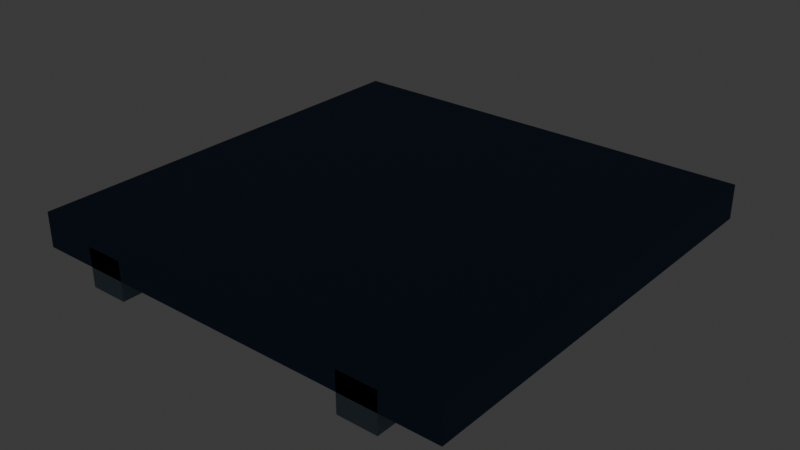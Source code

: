 # Source: source.blend  (saved by Blender 5.2.44; exported with 4.5.12 LTS)
import bpy
from mathutils import Matrix  # noqa: F401  (used for matrix-valued properties, if any)

bpy.ops.wm.read_factory_settings(use_empty=True)
scene = bpy.context.scene
scene.name = 'Scene'

# ---- collections
col_collection = bpy.data.collections.new('Collection'); scene.collection.children.link(col_collection)
col_terrain_grass_flat = bpy.data.collections.new('terrain-grass-flat'); scene.collection.children.link(col_terrain_grass_flat)
col_terrain_grass_block = bpy.data.collections.new('terrain-grass-block'); scene.collection.children.link(col_terrain_grass_block)
col_terrain_grass_edge = bpy.data.collections.new('terrain-grass-edge'); scene.collection.children.link(col_terrain_grass_edge)
col_terrain_grass_outer_corner = bpy.data.collections.new('terrain-grass-outer-corner'); scene.collection.children.link(col_terrain_grass_outer_corner)
col_terrain_grass_inner_corner = bpy.data.collections.new('terrain-grass-inner-corner'); scene.collection.children.link(col_terrain_grass_inner_corner)
col_terrain_grass_slope = bpy.data.collections.new('terrain-grass-slope'); scene.collection.children.link(col_terrain_grass_slope)
col_terrain_grass_stairs = bpy.data.collections.new('terrain-grass-stairs'); scene.collection.children.link(col_terrain_grass_stairs)
col_terrain_grass_pillar = bpy.data.collections.new('terrain-grass-pillar'); scene.collection.children.link(col_terrain_grass_pillar)
col_terrain_soil_flat = bpy.data.collections.new('terrain-soil-flat'); scene.collection.children.link(col_terrain_soil_flat)
col_terrain_soil_block = bpy.data.collections.new('terrain-soil-block'); scene.collection.children.link(col_terrain_soil_block)
col_terrain_soil_edge = bpy.data.collections.new('terrain-soil-edge'); scene.collection.children.link(col_terrain_soil_edge)
col_terrain_soil_outer_corner = bpy.data.collections.new('terrain-soil-outer-corner'); scene.collection.children.link(col_terrain_soil_outer_corner)
col_terrain_soil_inner_corner = bpy.data.collections.new('terrain-soil-inner-corner'); scene.collection.children.link(col_terrain_soil_inner_corner)
col_terrain_soil_slope = bpy.data.collections.new('terrain-soil-slope'); scene.collection.children.link(col_terrain_soil_slope)
col_terrain_soil_stairs = bpy.data.collections.new('terrain-soil-stairs'); scene.collection.children.link(col_terrain_soil_stairs)
col_terrain_soil_pillar = bpy.data.collections.new('terrain-soil-pillar'); scene.collection.children.link(col_terrain_soil_pillar)
col_terrain_sand_flat = bpy.data.collections.new('terrain-sand-flat'); scene.collection.children.link(col_terrain_sand_flat)
col_terrain_sand_block = bpy.data.collections.new('terrain-sand-block'); scene.collection.children.link(col_terrain_sand_block)
col_terrain_sand_edge = bpy.data.collections.new('terrain-sand-edge'); scene.collection.children.link(col_terrain_sand_edge)
col_terrain_sand_outer_corner = bpy.data.collections.new('terrain-sand-outer-corner'); scene.collection.children.link(col_terrain_sand_outer_corner)
col_terrain_sand_inner_corner = bpy.data.collections.new('terrain-sand-inner-corner'); scene.collection.children.link(col_terrain_sand_inner_corner)
col_terrain_sand_slope = bpy.data.collections.new('terrain-sand-slope'); scene.collection.children.link(col_terrain_sand_slope)
col_terrain_sand_stairs = bpy.data.collections.new('terrain-sand-stairs'); scene.collection.children.link(col_terrain_sand_stairs)
col_terrain_sand_pillar = bpy.data.collections.new('terrain-sand-pillar'); scene.collection.children.link(col_terrain_sand_pillar)
col_terrain_rock_flat = bpy.data.collections.new('terrain-rock-flat'); scene.collection.children.link(col_terrain_rock_flat)
col_terrain_rock_block = bpy.data.collections.new('terrain-rock-block'); scene.collection.children.link(col_terrain_rock_block)
col_terrain_rock_edge = bpy.data.collections.new('terrain-rock-edge'); scene.collection.children.link(col_terrain_rock_edge)
col_terrain_rock_outer_corner = bpy.data.collections.new('terrain-rock-outer-corner'); scene.collection.children.link(col_terrain_rock_outer_corner)
col_terrain_rock_inner_corner = bpy.data.collections.new('terrain-rock-inner-corner'); scene.collection.children.link(col_terrain_rock_inner_corner)
col_terrain_rock_slope = bpy.data.collections.new('terrain-rock-slope'); scene.collection.children.link(col_terrain_rock_slope)
col_terrain_rock_stairs = bpy.data.collections.new('terrain-rock-stairs'); scene.collection.children.link(col_terrain_rock_stairs)
col_terrain_rock_pillar = bpy.data.collections.new('terrain-rock-pillar'); scene.collection.children.link(col_terrain_rock_pillar)
col_terrain_snow_flat = bpy.data.collections.new('terrain-snow-flat'); scene.collection.children.link(col_terrain_snow_flat)
col_terrain_snow_block = bpy.data.collections.new('terrain-snow-block'); scene.collection.children.link(col_terrain_snow_block)
col_terrain_snow_edge = bpy.data.collections.new('terrain-snow-edge'); scene.collection.children.link(col_terrain_snow_edge)
col_terrain_snow_outer_corner = bpy.data.collections.new('terrain-snow-outer-corner'); scene.collection.children.link(col_terrain_snow_outer_corner)
col_terrain_snow_inner_corner = bpy.data.collections.new('terrain-snow-inner-corner'); scene.collection.children.link(col_terrain_snow_inner_corner)
col_terrain_snow_slope = bpy.data.collections.new('terrain-snow-slope'); scene.collection.children.link(col_terrain_snow_slope)
col_terrain_snow_stairs = bpy.data.collections.new('terrain-snow-stairs'); scene.collection.children.link(col_terrain_snow_stairs)
col_terrain_snow_pillar = bpy.data.collections.new('terrain-snow-pillar'); scene.collection.children.link(col_terrain_snow_pillar)
col_terrain_metal_flat = bpy.data.collections.new('terrain-metal-flat'); scene.collection.children.link(col_terrain_metal_flat)
col_terrain_metal_block = bpy.data.collections.new('terrain-metal-block'); scene.collection.children.link(col_terrain_metal_block)
col_terrain_metal_edge = bpy.data.collections.new('terrain-metal-edge'); scene.collection.children.link(col_terrain_metal_edge)
col_terrain_metal_outer_corner = bpy.data.collections.new('terrain-metal-outer-corner'); scene.collection.children.link(col_terrain_metal_outer_corner)
col_terrain_metal_inner_corner = bpy.data.collections.new('terrain-metal-inner-corner'); scene.collection.children.link(col_terrain_metal_inner_corner)
col_terrain_metal_slope = bpy.data.collections.new('terrain-metal-slope'); scene.collection.children.link(col_terrain_metal_slope)
col_terrain_metal_stairs = bpy.data.collections.new('terrain-metal-stairs'); scene.collection.children.link(col_terrain_metal_stairs)
col_terrain_metal_pillar = bpy.data.collections.new('terrain-metal-pillar'); scene.collection.children.link(col_terrain_metal_pillar)
col_terrain_water_deep = bpy.data.collections.new('terrain-water-deep'); scene.collection.children.link(col_terrain_water_deep)
col_terrain_water_shallow = bpy.data.collections.new('terrain-water-shallow'); scene.collection.children.link(col_terrain_water_shallow)
col_terrain_water_shore = bpy.data.collections.new('terrain-water-shore'); scene.collection.children.link(col_terrain_water_shore)
col_terrain_water_corner = bpy.data.collections.new('terrain-water-corner'); scene.collection.children.link(col_terrain_water_corner)
col_terrain_water_inlet = bpy.data.collections.new('terrain-water-inlet'); scene.collection.children.link(col_terrain_water_inlet)
col_terrain_river_straight = bpy.data.collections.new('terrain-river-straight'); scene.collection.children.link(col_terrain_river_straight)
col_terrain_river_bend = bpy.data.collections.new('terrain-river-bend'); scene.collection.children.link(col_terrain_river_bend)
col_terrain_river_fork = bpy.data.collections.new('terrain-river-fork'); scene.collection.children.link(col_terrain_river_fork)
col_terrain_canal_straight = bpy.data.collections.new('terrain-canal-straight'); scene.collection.children.link(col_terrain_canal_straight)
col_terrain_canal_lock = bpy.data.collections.new('terrain-canal-lock'); scene.collection.children.link(col_terrain_canal_lock)
col_terrain_waterfall = bpy.data.collections.new('terrain-waterfall'); scene.collection.children.link(col_terrain_waterfall)
col_terrain_lava_flat = bpy.data.collections.new('terrain-lava-flat'); scene.collection.children.link(col_terrain_lava_flat)
col_terrain_lava_edge = bpy.data.collections.new('terrain-lava-edge'); scene.collection.children.link(col_terrain_lava_edge)
col_terrain_path_straight = bpy.data.collections.new('terrain-path-straight'); scene.collection.children.link(col_terrain_path_straight)
col_terrain_path_corner = bpy.data.collections.new('terrain-path-corner'); scene.collection.children.link(col_terrain_path_corner)
col_terrain_path_t_junction = bpy.data.collections.new('terrain-path-t-junction'); scene.collection.children.link(col_terrain_path_t_junction)
col_terrain_path_cross = bpy.data.collections.new('terrain-path-cross'); scene.collection.children.link(col_terrain_path_cross)
col_terrain_path_end = bpy.data.collections.new('terrain-path-end'); scene.collection.children.link(col_terrain_path_end)
col_terrain_road_straight = bpy.data.collections.new('terrain-road-straight'); scene.collection.children.link(col_terrain_road_straight)
col_terrain_road_corner = bpy.data.collections.new('terrain-road-corner'); scene.collection.children.link(col_terrain_road_corner)
col_terrain_road_t_junction = bpy.data.collections.new('terrain-road-t-junction'); scene.collection.children.link(col_terrain_road_t_junction)
col_terrain_road_cross = bpy.data.collections.new('terrain-road-cross'); scene.collection.children.link(col_terrain_road_cross)
col_terrain_road_end = bpy.data.collections.new('terrain-road-end'); scene.collection.children.link(col_terrain_road_end)
col_terrain_cobble_straight = bpy.data.collections.new('terrain-cobble-straight'); scene.collection.children.link(col_terrain_cobble_straight)
col_terrain_cobble_corner = bpy.data.collections.new('terrain-cobble-corner'); scene.collection.children.link(col_terrain_cobble_corner)
col_terrain_cobble_t_junction = bpy.data.collections.new('terrain-cobble-t-junction'); scene.collection.children.link(col_terrain_cobble_t_junction)
col_terrain_cobble_cross = bpy.data.collections.new('terrain-cobble-cross'); scene.collection.children.link(col_terrain_cobble_cross)
col_terrain_cobble_end = bpy.data.collections.new('terrain-cobble-end'); scene.collection.children.link(col_terrain_cobble_end)
col_terrain_bridge_wood = bpy.data.collections.new('terrain-bridge-wood'); scene.collection.children.link(col_terrain_bridge_wood)
col_terrain_bridge_stone = bpy.data.collections.new('terrain-bridge-stone'); scene.collection.children.link(col_terrain_bridge_stone)
col_terrain_bridge_metal = bpy.data.collections.new('terrain-bridge-metal'); scene.collection.children.link(col_terrain_bridge_metal)
col_terrain_bridge_ramp = bpy.data.collections.new('terrain-bridge-ramp'); scene.collection.children.link(col_terrain_bridge_ramp)
col_architecture_village_floor = bpy.data.collections.new('architecture-village-floor'); scene.collection.children.link(col_architecture_village_floor)
col_architecture_village_ceiling = bpy.data.collections.new('architecture-village-ceiling'); scene.collection.children.link(col_architecture_village_ceiling)
col_architecture_village_wall = bpy.data.collections.new('architecture-village-wall'); scene.collection.children.link(col_architecture_village_wall)
col_architecture_village_window_wall = bpy.data.collections.new('architecture-village-window-wall'); scene.collection.children.link(col_architecture_village_window_wall)
col_architecture_village_door_wall = bpy.data.collections.new('architecture-village-door-wall'); scene.collection.children.link(col_architecture_village_door_wall)
col_architecture_village_outer_corner = bpy.data.collections.new('architecture-village-outer-corner'); scene.collection.children.link(col_architecture_village_outer_corner)
col_architecture_village_inner_corner = bpy.data.collections.new('architecture-village-inner-corner'); scene.collection.children.link(col_architecture_village_inner_corner)
col_architecture_village_pillar = bpy.data.collections.new('architecture-village-pillar'); scene.collection.children.link(col_architecture_village_pillar)
col_architecture_village_beam = bpy.data.collections.new('architecture-village-beam'); scene.collection.children.link(col_architecture_village_beam)
col_architecture_village_door = bpy.data.collections.new('architecture-village-door'); scene.collection.children.link(col_architecture_village_door)
col_architecture_village_window = bpy.data.collections.new('architecture-village-window'); scene.collection.children.link(col_architecture_village_window)
col_architecture_village_stairs = bpy.data.collections.new('architecture-village-stairs'); scene.collection.children.link(col_architecture_village_stairs)
col_architecture_village_ramp = bpy.data.collections.new('architecture-village-ramp'); scene.collection.children.link(col_architecture_village_ramp)
col_architecture_village_rail = bpy.data.collections.new('architecture-village-rail'); scene.collection.children.link(col_architecture_village_rail)
col_architecture_village_rail_corner = bpy.data.collections.new('architecture-village-rail-corner'); scene.collection.children.link(col_architecture_village_rail_corner)
col_architecture_village_balcony = bpy.data.collections.new('architecture-village-balcony'); scene.collection.children.link(col_architecture_village_balcony)
col_architecture_village_roof = bpy.data.collections.new('architecture-village-roof'); scene.collection.children.link(col_architecture_village_roof)
col_architecture_village_roof_corner = bpy.data.collections.new('architecture-village-roof-corner'); scene.collection.children.link(col_architecture_village_roof_corner)
col_architecture_village_ridge = bpy.data.collections.new('architecture-village-ridge'); scene.collection.children.link(col_architecture_village_ridge)
col_architecture_village_gable = bpy.data.collections.new('architecture-village-gable'); scene.collection.children.link(col_architecture_village_gable)
col_architecture_village_arch = bpy.data.collections.new('architecture-village-arch'); scene.collection.children.link(col_architecture_village_arch)
col_architecture_village_chimney = bpy.data.collections.new('architecture-village-chimney'); scene.collection.children.link(col_architecture_village_chimney)
col_architecture_village_awning = bpy.data.collections.new('architecture-village-awning'); scene.collection.children.link(col_architecture_village_awning)
col_architecture_village_fence = bpy.data.collections.new('architecture-village-fence'); scene.collection.children.link(col_architecture_village_fence)
col_architecture_city_floor = bpy.data.collections.new('architecture-city-floor'); scene.collection.children.link(col_architecture_city_floor)
col_architecture_city_ceiling = bpy.data.collections.new('architecture-city-ceiling'); scene.collection.children.link(col_architecture_city_ceiling)
col_architecture_city_wall = bpy.data.collections.new('architecture-city-wall'); scene.collection.children.link(col_architecture_city_wall)
col_architecture_city_window_wall = bpy.data.collections.new('architecture-city-window-wall'); scene.collection.children.link(col_architecture_city_window_wall)
col_architecture_city_door_wall = bpy.data.collections.new('architecture-city-door-wall'); scene.collection.children.link(col_architecture_city_door_wall)
col_architecture_city_outer_corner = bpy.data.collections.new('architecture-city-outer-corner'); scene.collection.children.link(col_architecture_city_outer_corner)
col_architecture_city_inner_corner = bpy.data.collections.new('architecture-city-inner-corner'); scene.collection.children.link(col_architecture_city_inner_corner)
col_architecture_city_pillar = bpy.data.collections.new('architecture-city-pillar'); scene.collection.children.link(col_architecture_city_pillar)
col_architecture_city_beam = bpy.data.collections.new('architecture-city-beam'); scene.collection.children.link(col_architecture_city_beam)
col_architecture_city_door = bpy.data.collections.new('architecture-city-door'); scene.collection.children.link(col_architecture_city_door)
col_architecture_city_window = bpy.data.collections.new('architecture-city-window'); scene.collection.children.link(col_architecture_city_window)
col_architecture_city_stairs = bpy.data.collections.new('architecture-city-stairs'); scene.collection.children.link(col_architecture_city_stairs)
col_architecture_city_ramp = bpy.data.collections.new('architecture-city-ramp'); scene.collection.children.link(col_architecture_city_ramp)
col_architecture_city_rail = bpy.data.collections.new('architecture-city-rail'); scene.collection.children.link(col_architecture_city_rail)
col_architecture_city_rail_corner = bpy.data.collections.new('architecture-city-rail-corner'); scene.collection.children.link(col_architecture_city_rail_corner)
col_architecture_city_balcony = bpy.data.collections.new('architecture-city-balcony'); scene.collection.children.link(col_architecture_city_balcony)
col_architecture_city_roof = bpy.data.collections.new('architecture-city-roof'); scene.collection.children.link(col_architecture_city_roof)
col_architecture_city_roof_corner = bpy.data.collections.new('architecture-city-roof-corner'); scene.collection.children.link(col_architecture_city_roof_corner)
col_architecture_city_ridge = bpy.data.collections.new('architecture-city-ridge'); scene.collection.children.link(col_architecture_city_ridge)
col_architecture_city_gable = bpy.data.collections.new('architecture-city-gable'); scene.collection.children.link(col_architecture_city_gable)
col_architecture_city_arch = bpy.data.collections.new('architecture-city-arch'); scene.collection.children.link(col_architecture_city_arch)
col_architecture_city_chimney = bpy.data.collections.new('architecture-city-chimney'); scene.collection.children.link(col_architecture_city_chimney)
col_architecture_city_awning = bpy.data.collections.new('architecture-city-awning'); scene.collection.children.link(col_architecture_city_awning)
col_architecture_city_fence = bpy.data.collections.new('architecture-city-fence'); scene.collection.children.link(col_architecture_city_fence)
col_architecture_scifi_floor = bpy.data.collections.new('architecture-scifi-floor'); scene.collection.children.link(col_architecture_scifi_floor)
col_architecture_scifi_ceiling = bpy.data.collections.new('architecture-scifi-ceiling'); scene.collection.children.link(col_architecture_scifi_ceiling)

# ---- materials (node trees are filled in below, after node groups)
mat_poly_surface = bpy.data.materials.new('poly.surface')
mat_poly_metal = bpy.data.materials.new('poly.metal')
mat_poly_glass = bpy.data.materials.new('poly.glass')
mat_poly_light = bpy.data.materials.new('poly.light')

# ---- material node trees
mat_poly_surface.use_nodes = True; mat_poly_surface.node_tree.nodes.clear()
_N = mat_poly_surface.node_tree.nodes; _L = mat_poly_surface.node_tree.links
n0 = _N.new('ShaderNodeBsdfPrincipled'); n0.name = 'Principled BSDF'; n0.location = (-200, 100)
n0.inputs[2].default_value = 0.8
n0.inputs[10].default_value = 0.005
n1 = _N.new('ShaderNodeOutputMaterial'); n1.name = 'Material Output'; n1.location = (200, 100)
n2 = _N.new('ShaderNodeVertexColor'); n2.name = 'Palette'; n2.location = (0, 0)
n2.layer_name = 'Color'
_L.new(n0.outputs[0], n1.inputs[0])
_L.new(n2.outputs[0], n0.inputs[0])
n1.is_active_output = True
mat_poly_metal.use_nodes = True; mat_poly_metal.node_tree.nodes.clear()
_N = mat_poly_metal.node_tree.nodes; _L = mat_poly_metal.node_tree.links
n0 = _N.new('ShaderNodeBsdfPrincipled'); n0.name = 'Principled BSDF'; n0.location = (-200, 100)
n0.inputs[1].default_value = 0.5
n0.inputs[2].default_value = 0.4
n0.inputs[10].default_value = 0.005
n1 = _N.new('ShaderNodeOutputMaterial'); n1.name = 'Material Output'; n1.location = (200, 100)
n2 = _N.new('ShaderNodeVertexColor'); n2.name = 'Palette'; n2.location = (0, 0)
n2.layer_name = 'Color'
_L.new(n0.outputs[0], n1.inputs[0])
_L.new(n2.outputs[0], n0.inputs[0])
n1.is_active_output = True
mat_poly_glass.use_nodes = True; mat_poly_glass.node_tree.nodes.clear()
_N = mat_poly_glass.node_tree.nodes; _L = mat_poly_glass.node_tree.links
n0 = _N.new('ShaderNodeBsdfPrincipled'); n0.name = 'Principled BSDF'; n0.location = (-200, 100)
n0.inputs[1].default_value = 0.25
n0.inputs[2].default_value = 0.22
n0.inputs[10].default_value = 0.005
n1 = _N.new('ShaderNodeOutputMaterial'); n1.name = 'Material Output'; n1.location = (200, 100)
n2 = _N.new('ShaderNodeVertexColor'); n2.name = 'Palette'; n2.location = (0, 0)
n2.layer_name = 'Color'
_L.new(n0.outputs[0], n1.inputs[0])
_L.new(n2.outputs[0], n0.inputs[0])
n1.is_active_output = True
mat_poly_light.use_nodes = True; mat_poly_light.node_tree.nodes.clear()
_N = mat_poly_light.node_tree.nodes; _L = mat_poly_light.node_tree.links
n0 = _N.new('ShaderNodeBsdfPrincipled'); n0.name = 'Principled BSDF'; n0.location = (-200, 100)
n0.inputs[10].default_value = 0.005
n0.inputs[28].default_value = 1.5
n1 = _N.new('ShaderNodeOutputMaterial'); n1.name = 'Material Output'; n1.location = (200, 100)
n2 = _N.new('ShaderNodeVertexColor'); n2.name = 'Palette'; n2.location = (0, 0)
n2.layer_name = 'Color'
_L.new(n0.outputs[0], n1.inputs[0])
_L.new(n2.outputs[0], n0.inputs[0])
_L.new(n2.outputs[0], n0.inputs[27])
n1.is_active_output = True

# ---- world
world_world = bpy.data.worlds.new('World'); scene.world = world_world
world_world.use_nodes = True; world_world.node_tree.nodes.clear()
_N = world_world.node_tree.nodes; _L = world_world.node_tree.links
n0 = _N.new('ShaderNodeOutputWorld'); n0.name = 'World Output'; n0.location = (200, 100)
n1 = _N.new('ShaderNodeBackground'); n1.name = 'Background'; n1.location = (-200, 100)
n1.inputs[0].default_value = (0.05088, 0.05088, 0.05088, 1.0)
_L.new(n1.outputs[0], n0.inputs[0])
n0.is_active_output = True
world_world.color = (0.05088, 0.05088, 0.05088)
world_world.sun_shadow_jitter_overblur = 0.0

# ---- meshes
me_architecture_scifi_ceiling__body = bpy.data.meshes.new('architecture-scifi-ceiling__body')
me_architecture_scifi_ceiling__body.from_pydata([(-1.0, 1.0, -0.16), (-1.0, -1.0, -0.16), (-1.0, 1.0, 0.0), (-1.0, -1.0, 0.0), (1.0, 1.0, -0.16), (1.0, -1.0, -0.16), (1.0, 1.0, 0.0), (1.0, -1.0, 0.0), (-0.74, 1.0, -0.25), (-0.74, -1.0, -0.25), (-0.74, 1.0, -0.07), (-0.74, -1.0, -0.07), (-0.56, 1.0, -0.25), (-0.56, -1.0, -0.25), (-0.56, 1.0, -0.07), (-0.56, -1.0, -0.07), (0.56, 1.0, -0.25), (0.56, -1.0, -0.25), (0.56, 1.0, -0.07), (0.56, -1.0, -0.07), (0.74, 1.0, -0.25), (0.74, -1.0, -0.25), (0.74, 1.0, -0.07), (0.74, -1.0, -0.07)], [], [(0, 1, 3, 2), (2, 3, 7, 6), (6, 7, 5, 4), (4, 5, 1, 0), (2, 6, 4, 0), (7, 3, 1, 5), (8, 9, 11, 10), (10, 11, 15, 14), (14, 15, 13, 12), (12, 13, 9, 8), (10, 14, 12, 8), (15, 11, 9, 13), (16, 17, 19, 18), (18, 19, 23, 22), (22, 23, 21, 20), (20, 21, 17, 16), (18, 22, 20, 16), (23, 19, 17, 21)])
_ca = me_architecture_scifi_ceiling__body.color_attributes.new('Color', 'FLOAT_COLOR', 'CORNER')
_ca.data.foreach_set('color', [0.03434, 0.07227, 0.1441, 1.0, 0.03434, 0.07227, 0.1441, 1.0, 0.03434, 0.07227, 0.1441, 1.0, 0.03434, 0.07227, 0.1441, 1.0, 0.03434, 0.07227, 0.1441, 1.0, 0.03434, 0.07227, 0.1441, 1.0, 0.03434, 0.07227, 0.1441, 1.0, 0.03434, 0.07227, 0.1441, 1.0, 0.03434, 0.07227, 0.1441, 1.0, 0.03434, 0.07227, 0.1441, 1.0, 0.03434, 0.07227, 0.1441, 1.0, 0.03434, 0.07227, 0.1441, 1.0, 0.03434, 0.07227, 0.1441, 1.0, 0.03434, 0.07227, 0.1441, 1.0, 0.03434, 0.07227, 0.1441, 1.0, 0.03434, 0.07227, 0.1441, 1.0, 0.03434, 0.07227, 0.1441, 1.0, 0.03434, 0.07227, 0.1441, 1.0, 0.03434, 0.07227, 0.1441, 1.0, 0.03434, 0.07227, 0.1441, 1.0, 0.03434, 0.07227, 0.1441, 1.0, 0.03434, 0.07227, 0.1441, 1.0, 0.03434, 0.07227, 0.1441, 1.0, 0.03434, 0.07227, 0.1441, 1.0, 0.1878, 0.2705, 0.3278, 1.0, 0.1878, 0.2705, 0.3278, 1.0, 0.1878, 0.2705, 0.3278, 1.0, 0.1878, 0.2705, 0.3278, 1.0, 0.1878, 0.2705, 0.3278, 1.0, 0.1878, 0.2705, 0.3278, 1.0, 0.1878, 0.2705, 0.3278, 1.0, 0.1878, 0.2705, 0.3278, 1.0, 0.1878, 0.2705, 0.3278, 1.0, 0.1878, 0.2705, 0.3278, 1.0, 0.1878, 0.2705, 0.3278, 1.0, 0.1878, 0.2705, 0.3278, 1.0, 0.1878, 0.2705, 0.3278, 1.0, 0.1878, 0.2705, 0.3278, 1.0, 0.1878, 0.2705, 0.3278, 1.0, 0.1878, 0.2705, 0.3278, 1.0, 0.1878, 0.2705, 0.3278, 1.0, 0.1878, 0.2705, 0.3278, 1.0, 0.1878, 0.2705, 0.3278, 1.0, 0.1878, 0.2705, 0.3278, 1.0, 0.1878, 0.2705, 0.3278, 1.0, 0.1878, 0.2705, 0.3278, 1.0, 0.1878, 0.2705, 0.3278, 1.0, 0.1878, 0.2705, 0.3278, 1.0, 0.1878, 0.2705, 0.3278, 1.0, 0.1878, 0.2705, 0.3278, 1.0, 0.1878, 0.2705, 0.3278, 1.0, 0.1878, 0.2705, 0.3278, 1.0, 0.1878, 0.2705, 0.3278, 1.0, 0.1878, 0.2705, 0.3278, 1.0, 0.1878, 0.2705, 0.3278, 1.0, 0.1878, 0.2705, 0.3278, 1.0, 0.1878, 0.2705, 0.3278, 1.0, 0.1878, 0.2705, 0.3278, 1.0, 0.1878, 0.2705, 0.3278, 1.0, 0.1878, 0.2705, 0.3278, 1.0, 0.1878, 0.2705, 0.3278, 1.0, 0.1878, 0.2705, 0.3278, 1.0, 0.1878, 0.2705, 0.3278, 1.0, 0.1878, 0.2705, 0.3278, 1.0, 0.1878, 0.2705, 0.3278, 1.0, 0.1878, 0.2705, 0.3278, 1.0, 0.1878, 0.2705, 0.3278, 1.0, 0.1878, 0.2705, 0.3278, 1.0, 0.1878, 0.2705, 0.3278, 1.0, 0.1878, 0.2705, 0.3278, 1.0, 0.1878, 0.2705, 0.3278, 1.0, 0.1878, 0.2705, 0.3278, 1.0])
me_architecture_scifi_ceiling__body.materials.append(mat_poly_surface)
me_architecture_scifi_ceiling__body.materials.append(mat_poly_metal)
me_architecture_scifi_ceiling__body.materials.append(mat_poly_glass)
me_architecture_scifi_ceiling__body.materials.append(mat_poly_light)
me_architecture_scifi_ceiling__body.update()

# ---- objects
ob_architecture_scifi_ceiling = bpy.data.objects.new('architecture-scifi-ceiling', None)
ob_architecture_scifi_ceiling__body = bpy.data.objects.new('architecture-scifi-ceiling__body', me_architecture_scifi_ceiling__body)

# ---- transforms, parenting, visibility, modifiers, constraints
ob_architecture_scifi_ceiling.location = (0.0, 0.0, 0.0)
ob_architecture_scifi_ceiling__body.parent = ob_architecture_scifi_ceiling
ob_architecture_scifi_ceiling__body.location = (0.0, 0.0, 0.0)

# ---- collection membership
col_architecture_scifi_ceiling.objects.link(ob_architecture_scifi_ceiling)
col_architecture_scifi_ceiling.objects.link(ob_architecture_scifi_ceiling__body)

# ---- scene / render settings (as saved in the file)
scene.frame_start = 1; scene.frame_end = 250; scene.frame_set(1)
scene.render.engine = 'BLENDER_EEVEE_NEXT'
scene.render.fps = 30
scene.render.bake_bias = 0.0
scene.render.bake_samples = 0
scene.render.compositor_device = 'GPU'
scene.eevee.use_volume_custom_range = False
scene.eevee.fast_gi_thickness_near = 0.1
scene.eevee.fast_gi_thickness_far = 0.0
scene.eevee.ray_tracing_options.screen_trace_thickness = 0.1
bpy.context.view_layer.update()

# ---- added for rendering (the .blend has no active camera): camera
cam_auto = bpy.data.cameras.new('AutoCamera')
cam_auto.lens = 50.0
cam_auto.sensor_width = 36.0
cam_auto.clip_end = 1000.0
ob_auto_camera = bpy.data.objects.new('AutoCamera', cam_auto)
scene.collection.objects.link(ob_auto_camera)
ob_auto_camera.location = (2.62713, -3.15256, 1.97671)
ob_auto_camera.rotation_euler = (1.09748, -7.21219e-08, 0.694738)
scene.camera = ob_auto_camera
bpy.context.view_layer.update()
